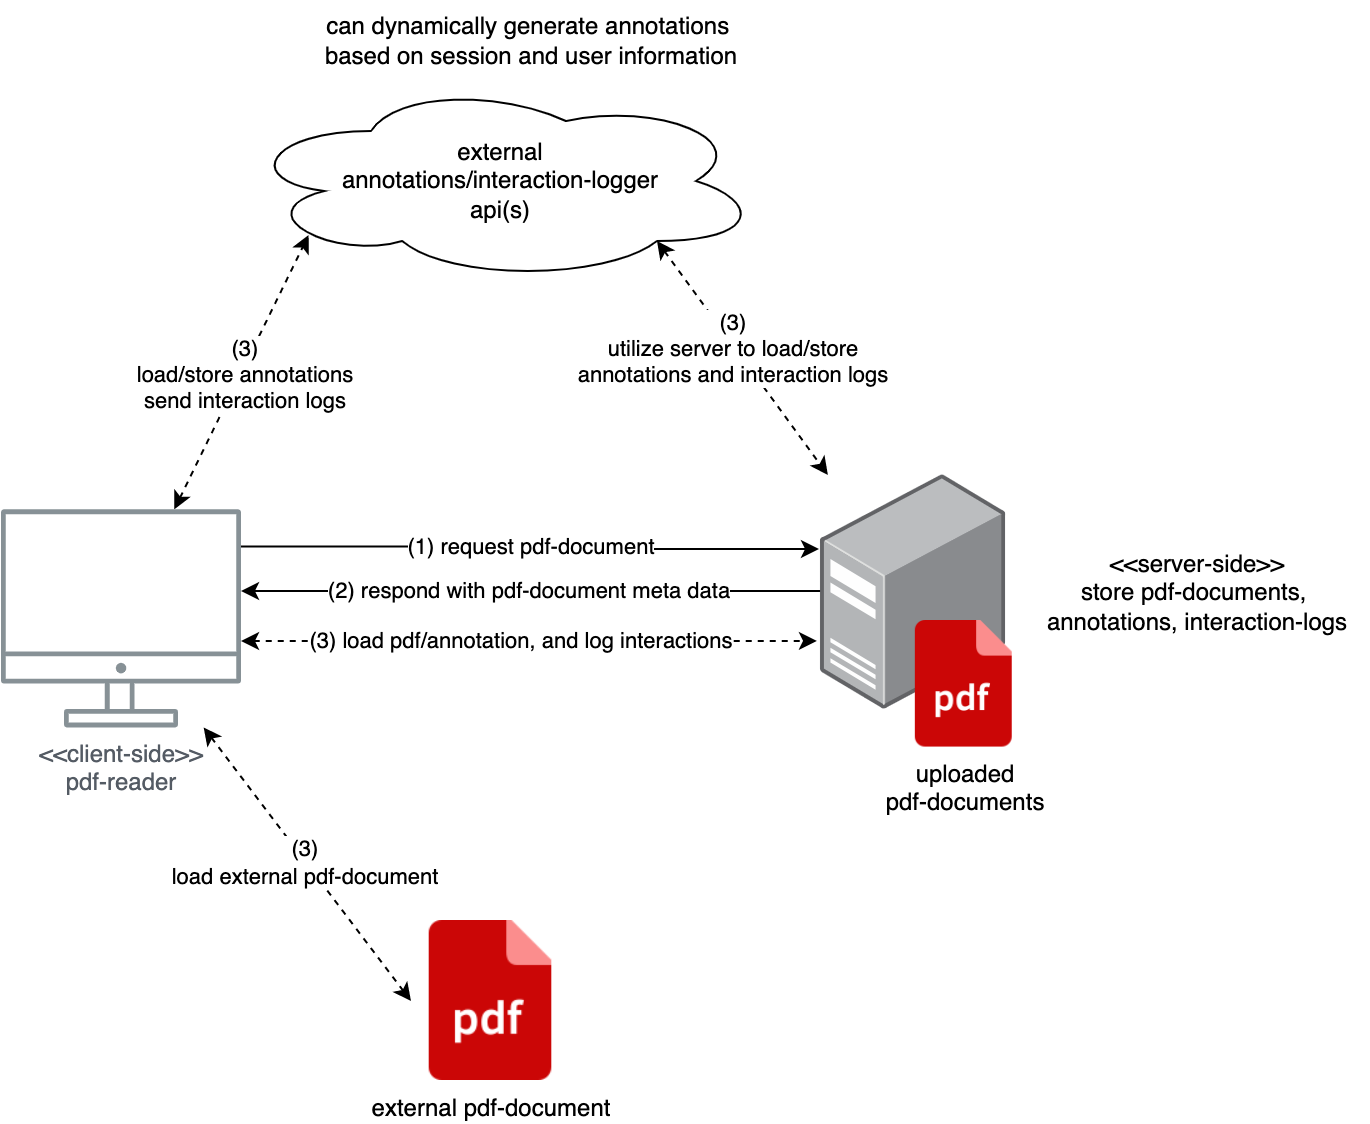

The diagram above was exported from draw.io. Its source (the exported page's mxGraphModel, read from the mxfile embedded in the PNG):
<mxGraphModel dx="2074" dy="1927" grid="1" gridSize="10" guides="1" tooltips="1" connect="1" arrows="1" fold="1" page="1" pageScale="1" pageWidth="850" pageHeight="1100" math="0" shadow="0">
  <root>
    <mxCell id="0" />
    <mxCell id="1" parent="0" />
    <mxCell id="C1Zcpsywt-BcjhIcN1mG-5" style="edgeStyle=orthogonalEdgeStyle;rounded=0;orthogonalLoop=1;jettySize=auto;html=1;entryX=-0.011;entryY=0.622;entryDx=0;entryDy=0;entryPerimeter=0;" parent="1" edge="1">
      <mxGeometry relative="1" as="geometry">
        <mxPoint x="300" y="262.70000000000005" as="sourcePoint" />
        <mxPoint x="588.9814000000001" y="264.01036" as="targetPoint" />
        <Array as="points">
          <mxPoint x="445" y="263" />
          <mxPoint x="445" y="264" />
        </Array>
      </mxGeometry>
    </mxCell>
    <mxCell id="C1Zcpsywt-BcjhIcN1mG-6" value="(1) request pdf-document" style="edgeLabel;html=1;align=center;verticalAlign=middle;resizable=0;points=[];" parent="C1Zcpsywt-BcjhIcN1mG-5" vertex="1" connectable="0">
      <mxGeometry x="-0.0092" relative="1" as="geometry">
        <mxPoint as="offset" />
      </mxGeometry>
    </mxCell>
    <mxCell id="C1Zcpsywt-BcjhIcN1mG-11" style="rounded=0;orthogonalLoop=1;jettySize=auto;html=1;entryX=0.13;entryY=0.77;entryDx=0;entryDy=0;entryPerimeter=0;dashed=1;startArrow=classic;startFill=1;" parent="1" source="1USeciv0PynhNwKMPec_-1" target="C1Zcpsywt-BcjhIcN1mG-2" edge="1">
      <mxGeometry relative="1" as="geometry" />
    </mxCell>
    <mxCell id="C1Zcpsywt-BcjhIcN1mG-16" value="(3)&lt;br&gt;load/store annotations&lt;br&gt;send interaction logs" style="edgeLabel;html=1;align=center;verticalAlign=middle;resizable=0;points=[];" parent="C1Zcpsywt-BcjhIcN1mG-11" vertex="1" connectable="0">
      <mxGeometry x="-0.0065" y="-2" relative="1" as="geometry">
        <mxPoint as="offset" />
      </mxGeometry>
    </mxCell>
    <mxCell id="C1Zcpsywt-BcjhIcN1mG-13" style="edgeStyle=orthogonalEdgeStyle;rounded=0;orthogonalLoop=1;jettySize=auto;html=1;entryX=-0.022;entryY=0.758;entryDx=0;entryDy=0;entryPerimeter=0;dashed=1;startArrow=classic;startFill=1;" parent="1" edge="1">
      <mxGeometry relative="1" as="geometry">
        <mxPoint x="300" y="310" as="sourcePoint" />
        <mxPoint x="587.9627999999998" y="309.97404000000006" as="targetPoint" />
        <Array as="points">
          <mxPoint x="370" y="310" />
          <mxPoint x="370" y="310" />
        </Array>
      </mxGeometry>
    </mxCell>
    <mxCell id="C1Zcpsywt-BcjhIcN1mG-15" value="(3) load pdf/annotation, and log interactions" style="edgeLabel;html=1;align=center;verticalAlign=middle;resizable=0;points=[];" parent="C1Zcpsywt-BcjhIcN1mG-13" vertex="1" connectable="0">
      <mxGeometry x="-0.0277" relative="1" as="geometry">
        <mxPoint as="offset" />
      </mxGeometry>
    </mxCell>
    <mxCell id="C1Zcpsywt-BcjhIcN1mG-17" style="rounded=0;orthogonalLoop=1;jettySize=auto;html=1;entryX=0;entryY=0.5;entryDx=0;entryDy=0;dashed=1;startArrow=classic;startFill=1;" parent="1" source="1USeciv0PynhNwKMPec_-1" target="C1Zcpsywt-BcjhIcN1mG-1" edge="1">
      <mxGeometry relative="1" as="geometry" />
    </mxCell>
    <mxCell id="C1Zcpsywt-BcjhIcN1mG-18" value="(3)&lt;br&gt;load external pdf-document" style="edgeLabel;html=1;align=center;verticalAlign=middle;resizable=0;points=[];" parent="C1Zcpsywt-BcjhIcN1mG-17" vertex="1" connectable="0">
      <mxGeometry x="-0.0186" y="-1" relative="1" as="geometry">
        <mxPoint as="offset" />
      </mxGeometry>
    </mxCell>
    <mxCell id="1USeciv0PynhNwKMPec_-1" value="&amp;lt;&amp;lt;client-side&amp;gt;&amp;gt;&lt;br&gt;pdf-reader" style="sketch=0;outlineConnect=0;gradientColor=none;fontColor=#545B64;strokeColor=none;fillColor=#879196;dashed=0;verticalLabelPosition=bottom;verticalAlign=top;align=center;html=1;fontSize=12;fontStyle=0;aspect=fixed;shape=mxgraph.aws4.illustration_desktop;pointerEvents=1" parent="1" vertex="1">
      <mxGeometry x="180" y="244.09" width="120" height="109.2" as="geometry" />
    </mxCell>
    <mxCell id="C1Zcpsywt-BcjhIcN1mG-8" style="edgeStyle=orthogonalEdgeStyle;rounded=0;orthogonalLoop=1;jettySize=auto;html=1;" parent="1" edge="1">
      <mxGeometry relative="1" as="geometry">
        <mxPoint x="590" y="285" as="sourcePoint" />
        <mxPoint x="300" y="285" as="targetPoint" />
        <Array as="points">
          <mxPoint x="303" y="285" />
        </Array>
      </mxGeometry>
    </mxCell>
    <mxCell id="C1Zcpsywt-BcjhIcN1mG-9" value="(2) respond with pdf-document meta data" style="edgeLabel;html=1;align=center;verticalAlign=middle;resizable=0;points=[];" parent="C1Zcpsywt-BcjhIcN1mG-8" vertex="1" connectable="0">
      <mxGeometry x="0.0138" y="-1" relative="1" as="geometry">
        <mxPoint as="offset" />
      </mxGeometry>
    </mxCell>
    <mxCell id="1USeciv0PynhNwKMPec_-2" value="" style="image;points=[];aspect=fixed;html=1;align=center;shadow=0;dashed=0;image=img/lib/allied_telesis/computer_and_terminals/Server_Desktop.svg;" parent="1" vertex="1">
      <mxGeometry x="590" y="227" width="92.6" height="117.38" as="geometry" />
    </mxCell>
    <mxCell id="1USeciv0PynhNwKMPec_-3" value="&amp;lt;&amp;lt;server-side&amp;gt;&amp;gt;&lt;br&gt;store pdf-documents,&amp;nbsp;&lt;br&gt;annotations, interaction-logs" style="text;html=1;align=center;verticalAlign=middle;resizable=0;points=[];autosize=1;strokeColor=none;fillColor=none;" parent="1" vertex="1">
      <mxGeometry x="693.29" y="255.69" width="170" height="60" as="geometry" />
    </mxCell>
    <mxCell id="C1Zcpsywt-BcjhIcN1mG-1" value="external pdf-document" style="shape=image;html=1;verticalAlign=top;verticalLabelPosition=bottom;labelBackgroundColor=#ffffff;imageAspect=0;aspect=fixed;image=https://cdn4.iconfinder.com/data/icons/file-extensions-1/64/pdfs-128.png" parent="1" vertex="1">
      <mxGeometry x="384.99999999999994" y="450" width="80" height="80" as="geometry" />
    </mxCell>
    <mxCell id="C1Zcpsywt-BcjhIcN1mG-12" style="rounded=0;orthogonalLoop=1;jettySize=auto;html=1;exitX=0.8;exitY=0.8;exitDx=0;exitDy=0;exitPerimeter=0;dashed=1;startArrow=classic;startFill=1;" parent="1" source="C1Zcpsywt-BcjhIcN1mG-2" target="1USeciv0PynhNwKMPec_-2" edge="1">
      <mxGeometry relative="1" as="geometry">
        <mxPoint x="570" y="250" as="targetPoint" />
      </mxGeometry>
    </mxCell>
    <mxCell id="C1Zcpsywt-BcjhIcN1mG-19" value="(3)&lt;br&gt;utilize server to load/store&lt;br&gt;annotations and interaction logs" style="edgeLabel;html=1;align=center;verticalAlign=middle;resizable=0;points=[];" parent="C1Zcpsywt-BcjhIcN1mG-12" vertex="1" connectable="0">
      <mxGeometry x="-0.0997" y="-1" relative="1" as="geometry">
        <mxPoint as="offset" />
      </mxGeometry>
    </mxCell>
    <mxCell id="C1Zcpsywt-BcjhIcN1mG-2" value="external &lt;br&gt;annotations/interaction-logger&lt;br&gt;api(s)" style="ellipse;shape=cloud;whiteSpace=wrap;html=1;" parent="1" vertex="1">
      <mxGeometry x="300" y="30" width="260" height="100" as="geometry" />
    </mxCell>
    <mxCell id="C1Zcpsywt-BcjhIcN1mG-7" value="uploaded &lt;br&gt;pdf-documents" style="shape=image;html=1;verticalAlign=top;verticalLabelPosition=bottom;labelBackgroundColor=#ffffff;imageAspect=0;aspect=fixed;image=https://cdn4.iconfinder.com/data/icons/file-extensions-1/64/pdfs-128.png" parent="1" vertex="1">
      <mxGeometry x="630" y="300" width="63.29" height="63.29" as="geometry" />
    </mxCell>
    <mxCell id="C1Zcpsywt-BcjhIcN1mG-20" value="can dynamically generate annotations&amp;nbsp;&lt;br&gt;based on session and user information" style="text;html=1;align=center;verticalAlign=middle;resizable=0;points=[];autosize=1;strokeColor=none;fillColor=none;" parent="1" vertex="1">
      <mxGeometry x="330" y="-10" width="230" height="40" as="geometry" />
    </mxCell>
  </root>
</mxGraphModel>